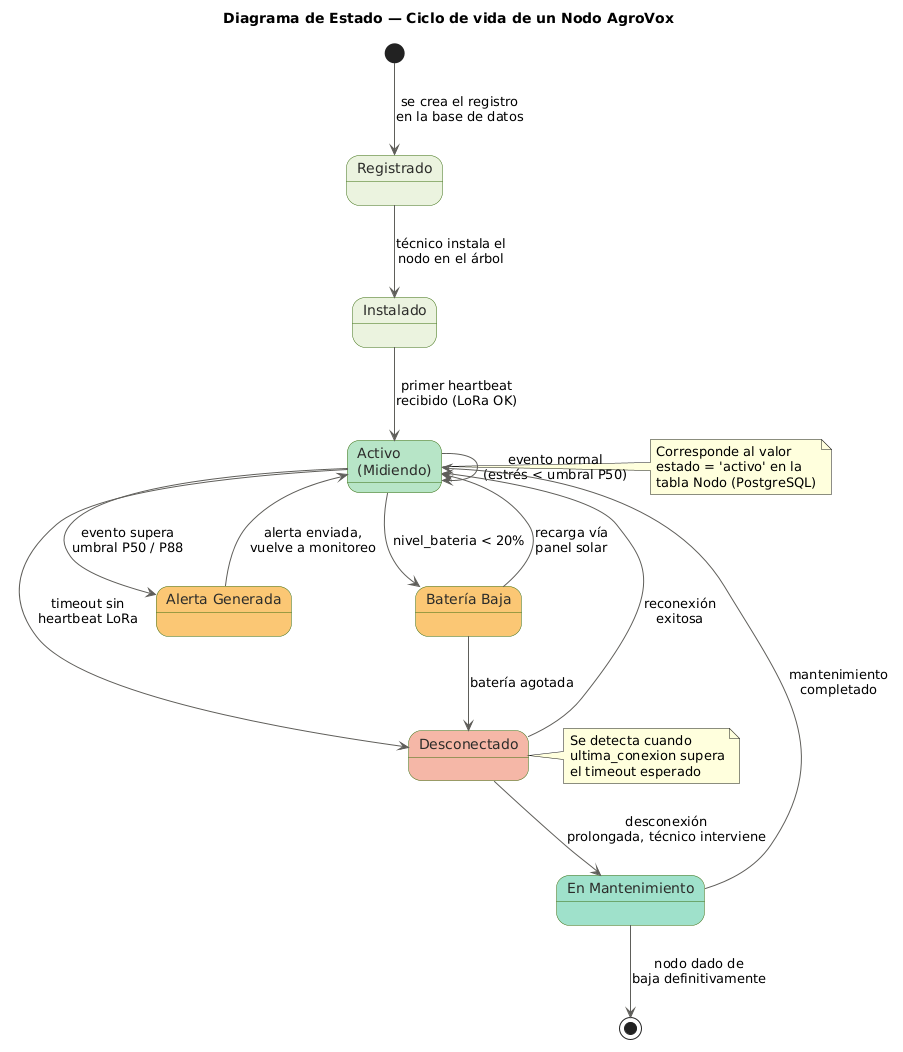

The diagram above was rendered by PlantUML. Its source (embedded in the PNG):
@startuml AgroVox_Diagrama_Estado_Nodo
skinparam backgroundColor #FFFFFF
skinparam defaultFontName Arial
skinparam state {
  BackgroundColor #EAF3DE
  BorderColor #3B6D11
  FontColor #2C2C2A
  ArrowColor #5F5E5A
}

title Diagrama de Estado — Ciclo de vida de un Nodo AgroVox

state "Registrado" as Registrado
state "Instalado" as Instalado
state "Activo\n(Midiendo)" as Activo #B7E4C7
state "Alerta Generada" as Alerta #FAC775
state "Batería Baja" as BateriaBaja #FAC775
state "Desconectado" as Desconectado #F5B7A6
state "En Mantenimiento" as Mantenimiento #9FE1CB

[*] --> Registrado : se crea el registro\nen la base de datos
Registrado --> Instalado : técnico instala el\nnodo en el árbol

Instalado --> Activo : primer heartbeat\nrecibido (LoRa OK)

Activo --> Activo : evento normal\n(estrés < umbral P50)
Activo --> Alerta : evento supera\numbral P50 / P88
Alerta --> Activo : alerta enviada,\nvuelve a monitoreo

Activo --> BateriaBaja : nivel_bateria < 20%
BateriaBaja --> Activo : recarga vía\npanel solar
BateriaBaja --> Desconectado : batería agotada

Activo --> Desconectado : timeout sin\nheartbeat LoRa
Desconectado --> Activo : reconexión\nexitosa
Desconectado --> Mantenimiento : desconexión\nprolongada, técnico interviene

Mantenimiento --> Activo : mantenimiento\ncompletado
Mantenimiento --> [*] : nodo dado de\nbaja definitivamente

note right of Activo
  Corresponde al valor
  estado = 'activo' en la
  tabla Nodo (PostgreSQL)
end note

note right of Desconectado
  Se detecta cuando
  ultima_conexion supera
  el timeout esperado
end note

@enduml